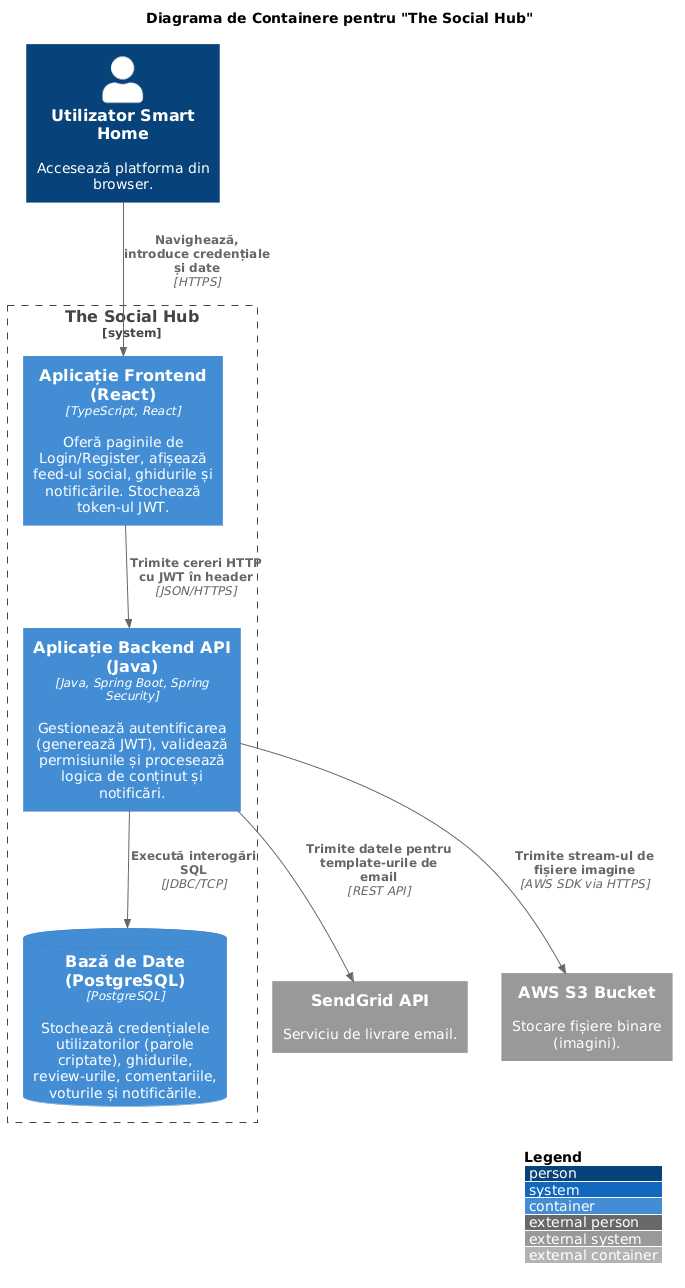

The diagram above was rendered by PlantUML. Its source (embedded in the PNG):
@startuml
!include <C4/C4_Container>

LAYOUT_WITH_LEGEND()

title Diagrama de Containere pentru "The Social Hub"

Person(user, "Utilizator Smart Home", "Accesează platforma din browser.")

System_Boundary(c1, "The Social Hub") {
    Container(web_app, "Aplicație Frontend (React)", "TypeScript, React", "Oferă paginile de Login/Register, afișează feed-ul social, ghidurile și notificările. Stochează token-ul JWT.")
    Container(api_app, "Aplicație Backend API (Java)", "Java, Spring Boot, Spring Security", "Gestionează autentificarea (generează JWT), validează permisiunile și procesează logica de conținut și notificări.")
    ContainerDb(database, "Bază de Date (PostgreSQL)", "PostgreSQL", "Stochează credențialele utilizatorilor (parole criptate), ghidurile, review-urile, comentariile, voturile și notificările.")
}

System_Ext(sendgrid, "SendGrid API", "Serviciu de livrare email.")
System_Ext(aws_s3, "AWS S3 Bucket", "Stocare fișiere binare (imagini).")

Rel(user, web_app, "Navighează, introduce credențiale și date", "HTTPS")
Rel(web_app, api_app, "Trimite cereri HTTP cu JWT în header", "JSON/HTTPS")
Rel(api_app, database, "Execută interogări SQL", "JDBC/TCP")
Rel(api_app, sendgrid, "Trimite datele pentru template-urile de email", "REST API")
Rel(api_app, aws_s3, "Trimite stream-ul de fișiere imagine", "AWS SDK via HTTPS")
@enduml